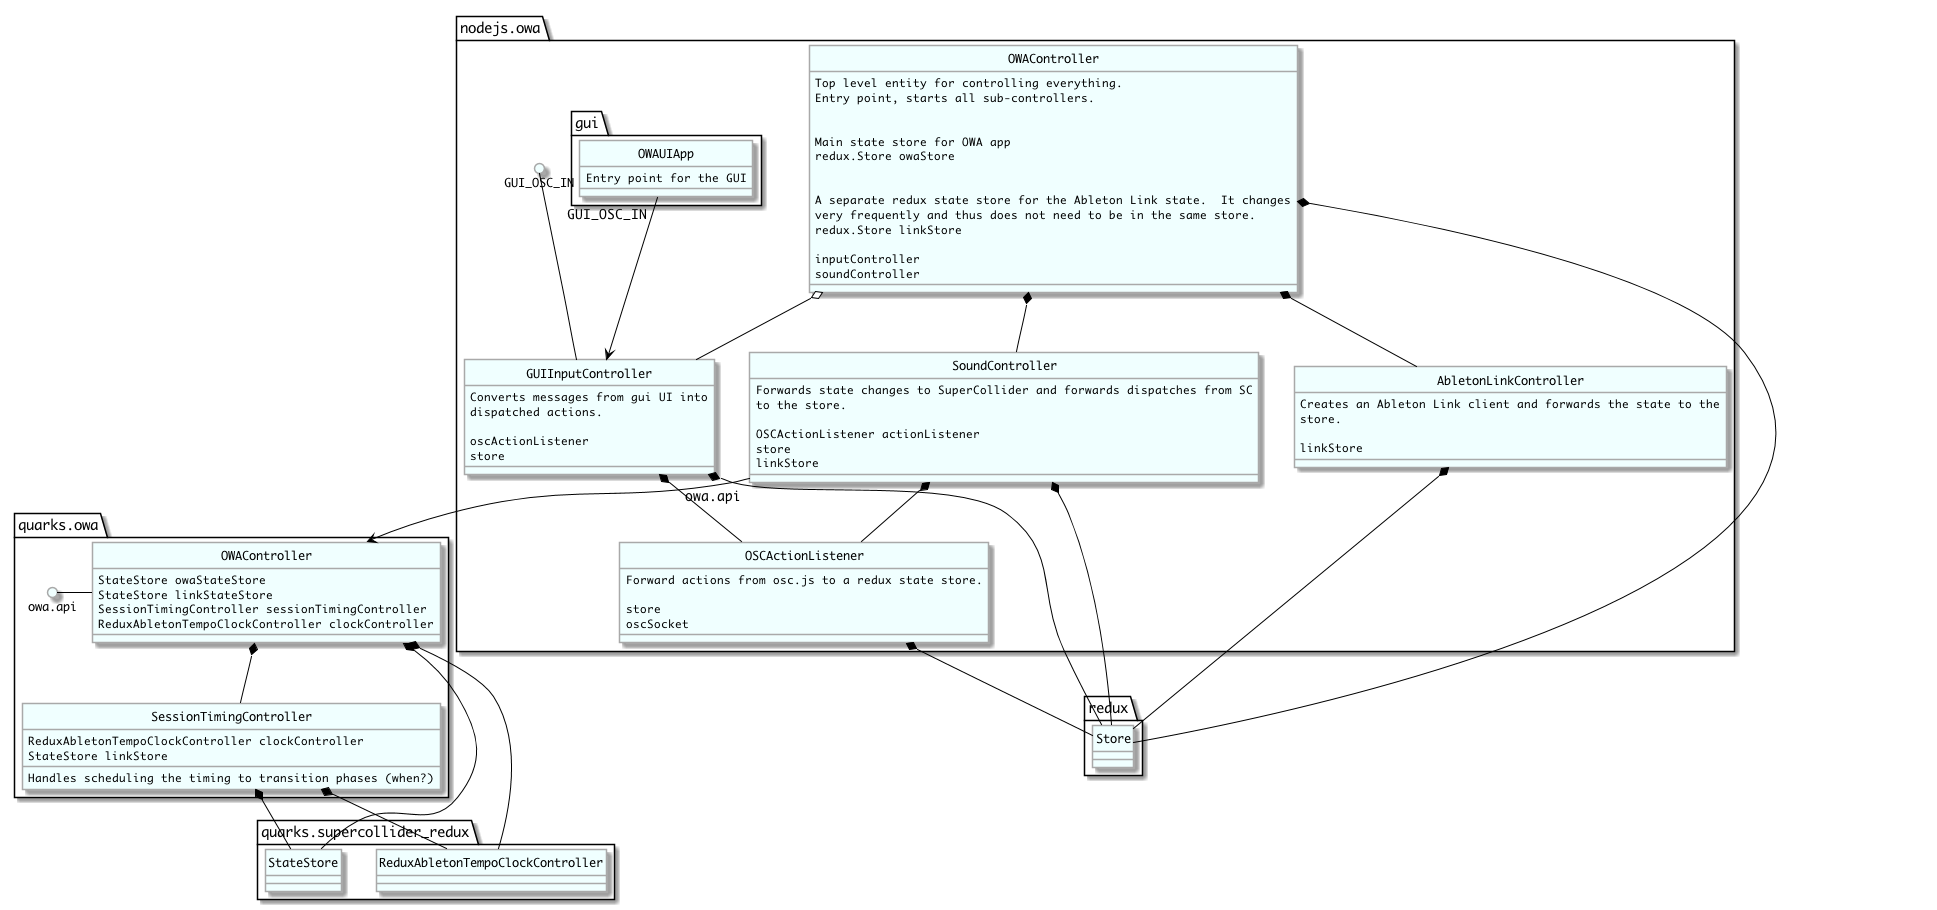

The diagram above was rendered by PlantUML. Its source (embedded in the PNG):
@startuml
skinparam backgroundColor transparent
skinparam defaultFontName Monaco
hide circle
skinparam class {
  backgroundColor Azure
  borderColor DarkGrey
  arrowColor Black
  fontColor Black
}
skinparam object {
  backgroundColor Azure
  borderColor DarkGrey
  arrowColor Black
  fontColor Black
}
skinparam state {
  backgroundColor Azure
  borderColor DarkGrey
  arrowColor Black
  fontColor Black
}
skinparam sequenceParticipant {
  backgroundColor Azure
  borderColor DarkGrey
}
skinparam sequenceLifeLine {
  borderColor DarkGrey
}
skinparam sequence {
  arrowColor Black
}
skinparam component {
  backgroundColor Azure
  borderColor DarkGrey
}
skinparam interface {
  backgroundColor Azure
  borderColor DarkGrey
}

namespace nodejs.owa {
  class OWAController {
    Top level entity for controlling everything.
    Entry point, starts all sub-controllers.
    \n
    Main state store for OWA app
    redux.Store owaStore
    \n
    A separate redux state store for the Ableton Link state.  It changes
    very frequently and thus does not need to be in the same store.
    redux.Store linkStore

    inputController
    soundController
  }
  OWAController *-- redux.Store

  class GUIInputController {
    
    Converts messages from gui UI into
    dispatched actions.

    oscActionListener
    store
  }
  OWAController o-- GUIInputController
  GUI_OSC_IN ()-- GUIInputController
  GUIInputController *-- OSCActionListener
  GUIInputController *-- redux.Store
  

  class OSCActionListener {
    Forward actions from osc.js to a redux state store.

    store
    oscSocket
  }
  OSCActionListener *-- redux.Store

  class AbletonLinkController {
    Creates an Ableton Link client and forwards the state to the
    store.

    linkStore
  }
  OWAController *-- AbletonLinkController
  AbletonLinkController *-- redux.Store

  class SoundController {
    Forwards state changes to SuperCollider and forwards dispatches from SC
    to the store.

    OSCActionListener actionListener
    store
    linkStore
  }
  OWAController *-- SoundController
  SoundController *-- OSCActionListener
  SoundController *-- redux.Store
  SoundController "owa.api" -down-> quarks.owa.OWAController



  namespace gui {
    class OWAUIApp {
      Entry point for the GUI
    }
    OWAUIApp "GUI_OSC_IN" --> nodejs.owa.GUIInputController
  }

}

package quarks.owa {
  class OWAController {
    StateStore owaStateStore
    StateStore linkStateStore
    SessionTimingController sessionTimingController
    ReduxAbletonTempoClockController clockController
  }
  OWAController *-- quarks.supercollider_redux.StateStore
  OWAController *-- quarks.supercollider_redux.ReduxAbletonTempoClockController
  owa.api ()- OWAController

  class SessionTimingController {
    Handles scheduling the timing to transition phases (when?)
    
    ReduxAbletonTempoClockController clockController
    StateStore linkStore
  }
  OWAController *-- SessionTimingController
  SessionTimingController *-- quarks.supercollider_redux.ReduxAbletonTempoClockController
  SessionTimingController *-- quarks.supercollider_redux.StateStore
}


@enduml